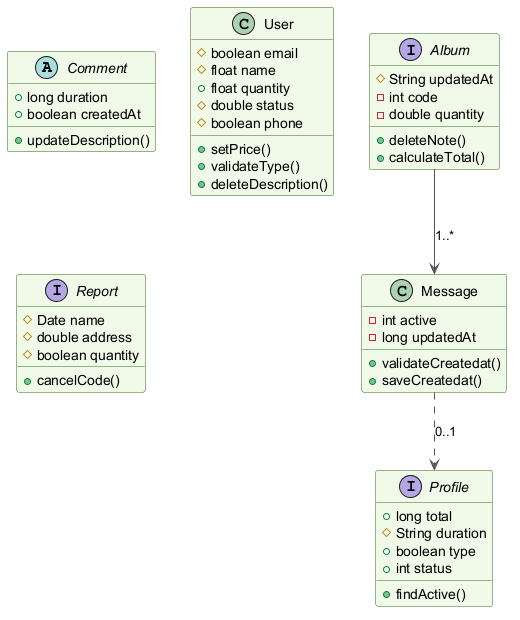

The diagram above was rendered by PlantUML. Its source (embedded in the PNG):
@startuml
skinparam backgroundColor #FFFFFF
skinparam classBackgroundColor #F1F8E9
skinparam classBorderColor #33691E
skinparam ArrowColor #555555
abstract class Comment {
  +long duration
  +boolean createdAt
  +updateDescription()
}
class Message {
  -int active
  -long updatedAt
  +validateCreatedat()
  +saveCreatedat()
}
interface Profile {
  +long total
  #String duration
  +boolean type
  +int status
  +findActive()
}
class User {
  #boolean email
  #float name
  +float quantity
  #double status
  #boolean phone
  +setPrice()
  +validateType()
  +deleteDescription()
}
interface Report {
  #Date name
  #double address
  #boolean quantity
  +cancelCode()
}
interface Album {
  #String updatedAt
  -int code
  -double quantity
  +deleteNote()
  +calculateTotal()
}
Album --> Message : "1..*"
Message ..> Profile : "0..1"
@enduml